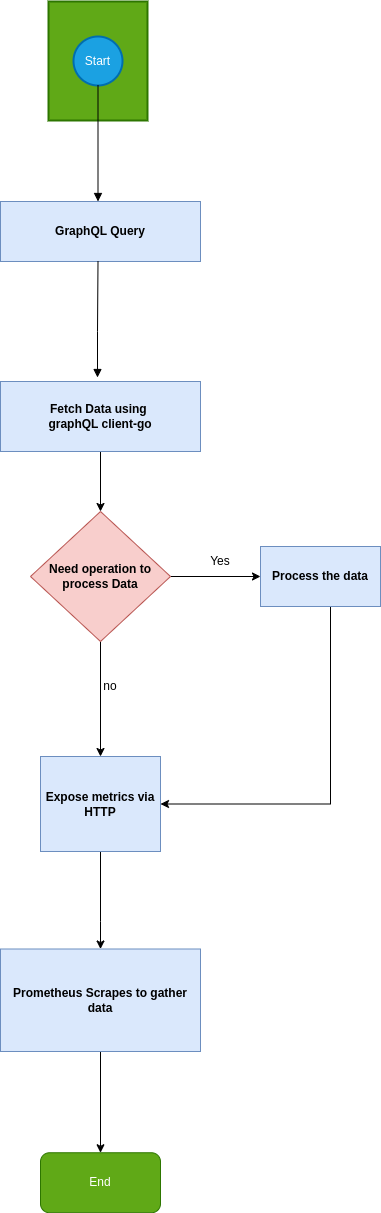

The diagram above was exported from draw.io. Its source (the exported page's mxGraphModel, read from the mxfile embedded in the PNG):
<mxGraphModel dx="2189" dy="793" grid="1" gridSize="10" guides="1" tooltips="1" connect="1" arrows="1" fold="1" page="1" pageScale="1" pageWidth="827" pageHeight="1169" math="0" shadow="0">
  <root>
    <mxCell id="0" />
    <mxCell id="1" parent="0" />
    <mxCell id="2" value="Start" style="whiteSpace=wrap;strokeWidth=2;fillColor=#60a917;strokeColor=#2D7600;fontColor=#ffffff;" parent="1" vertex="1">
      <mxGeometry x="8" y="90" width="99" height="119" as="geometry" />
    </mxCell>
    <mxCell id="3" value="Start" style="ellipse;aspect=fixed;strokeWidth=2;whiteSpace=wrap;fillColor=#1ba1e2;fontColor=#ffffff;strokeColor=#006EAF;" parent="1" vertex="1">
      <mxGeometry x="33" y="125" width="49" height="49" as="geometry" />
    </mxCell>
    <mxCell id="8" value="" style="curved=1;startArrow=none;endArrow=block;entryX=0.5;entryY=0;entryDx=0;entryDy=0;exitX=0.5;exitY=1;exitDx=0;exitDy=0;" parent="1" source="3" edge="1">
      <mxGeometry relative="1" as="geometry">
        <Array as="points" />
        <mxPoint x="60" y="174" as="sourcePoint" />
        <mxPoint x="57.5" y="290" as="targetPoint" />
      </mxGeometry>
    </mxCell>
    <mxCell id="n3EEhGizPfHoNr3tyL5a-14" value="&lt;b&gt;GraphQL Query&lt;/b&gt;" style="rounded=0;whiteSpace=wrap;html=1;fillColor=#dae8fc;strokeColor=#6c8ebf;" vertex="1" parent="1">
      <mxGeometry x="-40" y="290" width="200" height="60" as="geometry" />
    </mxCell>
    <mxCell id="n3EEhGizPfHoNr3tyL5a-17" value="" style="curved=1;startArrow=none;endArrow=block;entryX=0.5;entryY=0;entryDx=0;entryDy=0;exitX=0.5;exitY=1;exitDx=0;exitDy=0;" edge="1" parent="1">
      <mxGeometry relative="1" as="geometry">
        <Array as="points">
          <mxPoint x="57" y="420" />
        </Array>
        <mxPoint x="57.5" y="350" as="sourcePoint" />
        <mxPoint x="57" y="466" as="targetPoint" />
      </mxGeometry>
    </mxCell>
    <mxCell id="n3EEhGizPfHoNr3tyL5a-24" value="" style="edgeStyle=orthogonalEdgeStyle;rounded=0;orthogonalLoop=1;jettySize=auto;html=1;" edge="1" parent="1" source="n3EEhGizPfHoNr3tyL5a-18" target="n3EEhGizPfHoNr3tyL5a-22">
      <mxGeometry relative="1" as="geometry" />
    </mxCell>
    <mxCell id="n3EEhGizPfHoNr3tyL5a-18" value="&lt;b&gt;Fetch Data using&amp;nbsp;&lt;br&gt;graphQL client-go&lt;/b&gt;" style="rounded=0;whiteSpace=wrap;html=1;fillColor=#dae8fc;strokeColor=#6c8ebf;" vertex="1" parent="1">
      <mxGeometry x="-40" y="470" width="200" height="70" as="geometry" />
    </mxCell>
    <mxCell id="n3EEhGizPfHoNr3tyL5a-26" value="" style="edgeStyle=orthogonalEdgeStyle;rounded=0;orthogonalLoop=1;jettySize=auto;html=1;" edge="1" parent="1" source="n3EEhGizPfHoNr3tyL5a-22" target="n3EEhGizPfHoNr3tyL5a-25">
      <mxGeometry relative="1" as="geometry" />
    </mxCell>
    <mxCell id="n3EEhGizPfHoNr3tyL5a-29" value="" style="edgeStyle=orthogonalEdgeStyle;rounded=0;orthogonalLoop=1;jettySize=auto;html=1;" edge="1" parent="1" source="n3EEhGizPfHoNr3tyL5a-22" target="n3EEhGizPfHoNr3tyL5a-28">
      <mxGeometry relative="1" as="geometry" />
    </mxCell>
    <mxCell id="n3EEhGizPfHoNr3tyL5a-22" value="&lt;b&gt;Need operation to process Data&lt;/b&gt;" style="rhombus;whiteSpace=wrap;html=1;fillColor=#f8cecc;strokeColor=#b85450;" vertex="1" parent="1">
      <mxGeometry x="-10" y="600" width="140" height="130" as="geometry" />
    </mxCell>
    <mxCell id="n3EEhGizPfHoNr3tyL5a-32" style="edgeStyle=orthogonalEdgeStyle;rounded=0;orthogonalLoop=1;jettySize=auto;html=1;entryX=1;entryY=0.5;entryDx=0;entryDy=0;" edge="1" parent="1" source="n3EEhGizPfHoNr3tyL5a-25" target="n3EEhGizPfHoNr3tyL5a-28">
      <mxGeometry relative="1" as="geometry">
        <mxPoint x="230" y="920" as="targetPoint" />
        <Array as="points">
          <mxPoint x="290" y="893" />
        </Array>
      </mxGeometry>
    </mxCell>
    <mxCell id="n3EEhGizPfHoNr3tyL5a-25" value="&lt;b&gt;Process the data&lt;/b&gt;" style="whiteSpace=wrap;html=1;fillColor=#dae8fc;strokeColor=#6c8ebf;" vertex="1" parent="1">
      <mxGeometry x="220" y="635" width="120" height="60" as="geometry" />
    </mxCell>
    <mxCell id="n3EEhGizPfHoNr3tyL5a-27" value="Yes" style="text;html=1;align=center;verticalAlign=middle;whiteSpace=wrap;rounded=0;" vertex="1" parent="1">
      <mxGeometry x="150" y="635" width="60" height="30" as="geometry" />
    </mxCell>
    <mxCell id="n3EEhGizPfHoNr3tyL5a-40" value="" style="edgeStyle=orthogonalEdgeStyle;rounded=0;orthogonalLoop=1;jettySize=auto;html=1;" edge="1" parent="1" source="n3EEhGizPfHoNr3tyL5a-28" target="n3EEhGizPfHoNr3tyL5a-36">
      <mxGeometry relative="1" as="geometry">
        <Array as="points">
          <mxPoint x="60" y="1010" />
          <mxPoint x="60" y="1010" />
        </Array>
      </mxGeometry>
    </mxCell>
    <mxCell id="n3EEhGizPfHoNr3tyL5a-28" value="&lt;b&gt;Expose metrics via HTTP&lt;/b&gt;" style="whiteSpace=wrap;html=1;fillColor=#dae8fc;strokeColor=#6c8ebf;" vertex="1" parent="1">
      <mxGeometry y="845" width="120" height="95" as="geometry" />
    </mxCell>
    <mxCell id="n3EEhGizPfHoNr3tyL5a-33" value="no" style="text;html=1;align=center;verticalAlign=middle;whiteSpace=wrap;rounded=0;" vertex="1" parent="1">
      <mxGeometry x="40" y="760" width="60" height="30" as="geometry" />
    </mxCell>
    <mxCell id="n3EEhGizPfHoNr3tyL5a-42" value="" style="edgeStyle=orthogonalEdgeStyle;rounded=0;orthogonalLoop=1;jettySize=auto;html=1;" edge="1" parent="1" source="n3EEhGizPfHoNr3tyL5a-36" target="n3EEhGizPfHoNr3tyL5a-41">
      <mxGeometry relative="1" as="geometry" />
    </mxCell>
    <mxCell id="n3EEhGizPfHoNr3tyL5a-36" value="&lt;b&gt;Prometheus Scrapes to gather data&lt;/b&gt;" style="whiteSpace=wrap;html=1;fillColor=#dae8fc;strokeColor=#6c8ebf;" vertex="1" parent="1">
      <mxGeometry x="-40" y="1037.5" width="200" height="102.5" as="geometry" />
    </mxCell>
    <mxCell id="n3EEhGizPfHoNr3tyL5a-41" value="End" style="rounded=1;whiteSpace=wrap;html=1;fillColor=#60a917;fontColor=#ffffff;strokeColor=#2D7600;" vertex="1" parent="1">
      <mxGeometry y="1241.25" width="120" height="60" as="geometry" />
    </mxCell>
  </root>
</mxGraphModel>